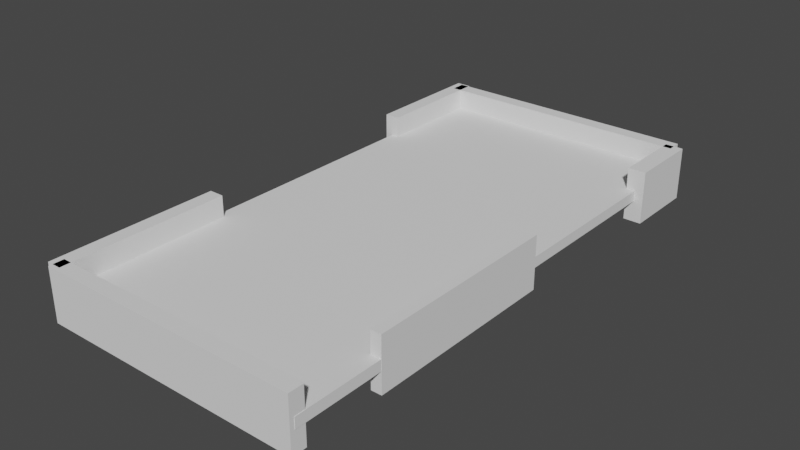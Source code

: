 # Source: Middle_Room.blend  (saved by Blender 3.5.10; exported with 4.5.12 LTS)
import bpy
from mathutils import Matrix  # noqa: F401  (used for matrix-valued properties, if any)

bpy.ops.wm.read_factory_settings(use_empty=True)
scene = bpy.context.scene
scene.name = 'Scene'

# ---- world
world_world = bpy.data.worlds.new('World'); scene.world = world_world
world_world.use_nodes = True; world_world.node_tree.nodes.clear()
_N = world_world.node_tree.nodes; _L = world_world.node_tree.links
n0 = _N.new('ShaderNodeOutputWorld'); n0.name = 'World Output'; n0.location = (300, 300)
n1 = _N.new('ShaderNodeBackground'); n1.name = 'Background'; n1.location = (10, 300)
n1.inputs[0].default_value = (0.05088, 0.05088, 0.05088, 1.0)
_L.new(n1.outputs[0], n0.inputs[0])
n0.is_active_output = True
world_world.color = (0.05088, 0.05088, 0.05088)
world_world.use_sun_shadow = False
world_world.sun_shadow_jitter_overblur = 0.0

# ---- meshes
me_cube_001 = bpy.data.meshes.new('Cube.001')
me_cube_001.from_pydata([(-1.0, -1.0, -1.0), (-1.0, -1.0, 1.0), (-1.0, 1.0, -1.0), (-1.0, 1.0, 1.0), (1.0, -1.0, -1.0), (1.0, -1.0, 1.0), (1.0, 1.0, -1.0), (1.0, 1.0, 1.0)], [], [(0, 1, 3, 2), (2, 3, 7, 6), (6, 7, 5, 4), (4, 5, 1, 0), (2, 6, 4, 0), (7, 3, 1, 5)])
_uv = me_cube_001.uv_layers.new(name='UVMap')
_uv.uv.foreach_set('vector', [0.375, 0.0, 0.625, 0.0, 0.625, 0.25, 0.375, 0.25, 0.375, 0.25, 0.625, 0.25, 0.625, 0.5, 0.375, 0.5, 0.375, 0.5, 0.625, 0.5, 0.625, 0.75, 0.375, 0.75, 0.375, 0.75, 0.625, 0.75, 0.625, 1.0, 0.375, 1.0, 0.125, 0.5, 0.375, 0.5, 0.375, 0.75, 0.125, 0.75, 0.625, 0.5, 0.875, 0.5, 0.875, 0.75, 0.625, 0.75])
me_cube_001.update()
me_cube_002 = bpy.data.meshes.new('Cube.002')
me_cube_002.from_pydata([(-1.0, -1.0, -1.0), (-1.0, -1.0, 1.0), (-1.0, 1.0, -1.0), (-1.0, 1.0, 1.0), (1.0, -1.0, -1.0), (1.0, -1.0, 1.0), (1.0, 1.0, -1.0), (1.0, 1.0, 1.0)], [], [(0, 1, 3, 2), (2, 3, 7, 6), (6, 7, 5, 4), (4, 5, 1, 0), (2, 6, 4, 0), (7, 3, 1, 5)])
_uv = me_cube_002.uv_layers.new(name='UVMap')
_uv.uv.foreach_set('vector', [0.375, 0.0, 0.625, 0.0, 0.625, 0.25, 0.375, 0.25, 0.375, 0.25, 0.625, 0.25, 0.625, 0.5, 0.375, 0.5, 0.375, 0.5, 0.625, 0.5, 0.625, 0.75, 0.375, 0.75, 0.375, 0.75, 0.625, 0.75, 0.625, 1.0, 0.375, 1.0, 0.125, 0.5, 0.375, 0.5, 0.375, 0.75, 0.125, 0.75, 0.625, 0.5, 0.875, 0.5, 0.875, 0.75, 0.625, 0.75])
me_cube_002.update()
me_cube_003 = bpy.data.meshes.new('Cube.003')
me_cube_003.from_pydata([(-1.0, -1.0, -1.0), (-1.0, -1.0, 1.0), (-1.0, 1.0, -1.0), (-1.0, 1.0, 1.0), (1.0, -1.0, -1.0), (1.0, -1.0, 1.0), (1.0, 1.0, -1.0), (1.0, 1.0, 1.0)], [], [(0, 1, 3, 2), (2, 3, 7, 6), (6, 7, 5, 4), (4, 5, 1, 0), (2, 6, 4, 0), (7, 3, 1, 5)])
_uv = me_cube_003.uv_layers.new(name='UVMap')
_uv.uv.foreach_set('vector', [0.375, 0.0, 0.625, 0.0, 0.625, 0.25, 0.375, 0.25, 0.375, 0.25, 0.625, 0.25, 0.625, 0.5, 0.375, 0.5, 0.375, 0.5, 0.625, 0.5, 0.625, 0.75, 0.375, 0.75, 0.375, 0.75, 0.625, 0.75, 0.625, 1.0, 0.375, 1.0, 0.125, 0.5, 0.375, 0.5, 0.375, 0.75, 0.125, 0.75, 0.625, 0.5, 0.875, 0.5, 0.875, 0.75, 0.625, 0.75])
me_cube_003.update()
me_cube_004 = bpy.data.meshes.new('Cube.004')
me_cube_004.from_pydata([(-1.0, -1.0, -1.0), (-1.0, -1.0, 1.0), (-1.0, 1.0, -1.0), (-1.0, 1.0, 1.0), (1.0, -1.0, -1.0), (1.0, -1.0, 1.0), (1.0, 1.0, -1.0), (1.0, 1.0, 1.0)], [], [(0, 1, 3, 2), (2, 3, 7, 6), (6, 7, 5, 4), (4, 5, 1, 0), (2, 6, 4, 0), (7, 3, 1, 5)])
_uv = me_cube_004.uv_layers.new(name='UVMap')
_uv.uv.foreach_set('vector', [0.375, 0.0, 0.625, 0.0, 0.625, 0.25, 0.375, 0.25, 0.375, 0.25, 0.625, 0.25, 0.625, 0.5, 0.375, 0.5, 0.375, 0.5, 0.625, 0.5, 0.625, 0.75, 0.375, 0.75, 0.375, 0.75, 0.625, 0.75, 0.625, 1.0, 0.375, 1.0, 0.125, 0.5, 0.375, 0.5, 0.375, 0.75, 0.125, 0.75, 0.625, 0.5, 0.875, 0.5, 0.875, 0.75, 0.625, 0.75])
me_cube_004.update()
me_cube_005 = bpy.data.meshes.new('Cube.005')
me_cube_005.from_pydata([(-1.0, -1.0, -1.0), (-1.0, -1.0, 1.0), (-1.0, 1.0, -1.0), (-1.0, 1.0, 1.0), (1.0, -1.0, -1.0), (1.0, -1.0, 1.0), (1.0, 1.0, -1.0), (1.0, 1.0, 1.0)], [], [(0, 1, 3, 2), (2, 3, 7, 6), (6, 7, 5, 4), (4, 5, 1, 0), (2, 6, 4, 0), (7, 3, 1, 5)])
_uv = me_cube_005.uv_layers.new(name='UVMap')
_uv.uv.foreach_set('vector', [0.375, 0.0, 0.625, 0.0, 0.625, 0.25, 0.375, 0.25, 0.375, 0.25, 0.625, 0.25, 0.625, 0.5, 0.375, 0.5, 0.375, 0.5, 0.625, 0.5, 0.625, 0.75, 0.375, 0.75, 0.375, 0.75, 0.625, 0.75, 0.625, 1.0, 0.375, 1.0, 0.125, 0.5, 0.375, 0.5, 0.375, 0.75, 0.125, 0.75, 0.625, 0.5, 0.875, 0.5, 0.875, 0.75, 0.625, 0.75])
me_cube_005.update()
me_cube_006 = bpy.data.meshes.new('Cube.006')
me_cube_006.from_pydata([(-1.0, -1.0, -1.0), (-1.0, -1.0, 1.0), (-1.0, 1.0, -1.0), (-1.0, 1.0, 1.0), (1.0, -1.0, -1.0), (1.0, -1.0, 1.0), (1.0, 1.0, -1.0), (1.0, 1.0, 1.0)], [], [(0, 1, 3, 2), (2, 3, 7, 6), (6, 7, 5, 4), (4, 5, 1, 0), (2, 6, 4, 0), (7, 3, 1, 5)])
_uv = me_cube_006.uv_layers.new(name='UVMap')
_uv.uv.foreach_set('vector', [0.375, 0.0, 0.625, 0.0, 0.625, 0.25, 0.375, 0.25, 0.375, 0.25, 0.625, 0.25, 0.625, 0.5, 0.375, 0.5, 0.375, 0.5, 0.625, 0.5, 0.625, 0.75, 0.375, 0.75, 0.375, 0.75, 0.625, 0.75, 0.625, 1.0, 0.375, 1.0, 0.125, 0.5, 0.375, 0.5, 0.375, 0.75, 0.125, 0.75, 0.625, 0.5, 0.875, 0.5, 0.875, 0.75, 0.625, 0.75])
me_cube_006.update()
me_cube_007 = bpy.data.meshes.new('Cube.007')
me_cube_007.from_pydata([(-1.0, -1.0, -1.0), (-1.0, -1.0, 1.0), (-1.0, 1.0, -1.0), (-1.0, 1.0, 1.0), (1.0, -1.0, -1.0), (1.0, -1.0, 1.0), (1.0, 1.0, -1.0), (1.0, 1.0, 1.0)], [], [(0, 1, 3, 2), (2, 3, 7, 6), (6, 7, 5, 4), (4, 5, 1, 0), (2, 6, 4, 0), (7, 3, 1, 5)])
_uv = me_cube_007.uv_layers.new(name='UVMap')
_uv.uv.foreach_set('vector', [0.375, 0.0, 0.625, 0.0, 0.625, 0.25, 0.375, 0.25, 0.375, 0.25, 0.625, 0.25, 0.625, 0.5, 0.375, 0.5, 0.375, 0.5, 0.625, 0.5, 0.625, 0.75, 0.375, 0.75, 0.375, 0.75, 0.625, 0.75, 0.625, 1.0, 0.375, 1.0, 0.125, 0.5, 0.375, 0.5, 0.375, 0.75, 0.125, 0.75, 0.625, 0.5, 0.875, 0.5, 0.875, 0.75, 0.625, 0.75])
me_cube_007.update()

# ---- objects
ob_floor_col = bpy.data.objects.new('Floor-col', me_cube_001)
ob_wall_1_col = bpy.data.objects.new('wall_1-col', me_cube_002)
ob_wall_2_col = bpy.data.objects.new('wall_2-col', me_cube_003)
ob_wall_3_col = bpy.data.objects.new('wall_3-col', me_cube_004)
ob_wall_4_col = bpy.data.objects.new('wall_4-col', me_cube_005)
ob_wall_6_col = bpy.data.objects.new('wall_6-col', me_cube_006)
ob_wall_5_col = bpy.data.objects.new('wall_5-col', me_cube_007)
ob_empty = bpy.data.objects.new('Empty', None)

# ---- transforms, parenting, visibility, modifiers, constraints
ob_floor_col.parent = ob_empty
ob_floor_col.location = (0.0, 0.0, 0.0)
ob_floor_col.scale = (5.0, 10.0, 0.2)
ob_wall_1_col.parent = ob_empty
ob_wall_1_col.location = (-0.03519, 10.02, 0.0)
ob_wall_1_col.scale = (5.021, 0.2821, 1.0)
ob_wall_2_col.parent = ob_empty
ob_wall_2_col.location = (-0.03519, -9.888, 0.0)
ob_wall_2_col.scale = (5.021, 0.2821, 1.0)
ob_wall_3_col.parent = ob_empty
ob_wall_3_col.location = (-5.0, -6.792, 0.0)
ob_wall_3_col.rotation_euler = (0.0, 0.0, 1.571)
ob_wall_3_col.scale = (3.229, 0.2821, 1.0)
ob_wall_4_col.parent = ob_empty
ob_wall_4_col.location = (-5.0, 8.001, 0.0)
ob_wall_4_col.rotation_euler = (0.0, 0.0, 1.571)
ob_wall_4_col.scale = (2.363, 0.2821, 1.0)
ob_wall_6_col.parent = ob_empty
ob_wall_6_col.location = (5.0, 8.604, 0.0)
ob_wall_6_col.scale = (0.3372, 1.396, 1.0)
ob_wall_5_col.parent = ob_empty
ob_wall_5_col.location = (4.808, -2.912, 0.0)
ob_wall_5_col.scale = (0.2, 3.75, 1.0)
ob_empty.location = (0.0, 0.0, 0.0)

# ---- collection membership
scene.collection.objects.link(ob_floor_col)
scene.collection.objects.link(ob_wall_1_col)
scene.collection.objects.link(ob_wall_2_col)
scene.collection.objects.link(ob_wall_3_col)
scene.collection.objects.link(ob_wall_4_col)
scene.collection.objects.link(ob_wall_6_col)
scene.collection.objects.link(ob_wall_5_col)
scene.collection.objects.link(ob_empty)

# ---- scene / render settings (as saved in the file)
scene.frame_start = 1; scene.frame_end = 250; scene.frame_set(1)
scene.render.engine = 'BLENDER_EEVEE_NEXT'
scene.cycles.sampling_pattern = 'TABULATED_SOBOL'
scene.view_settings.view_transform = 'Filmic'
bpy.context.view_layer.update()

# ---- added for rendering (the .blend has no active camera and no usable light): camera, sun
cam_auto = bpy.data.cameras.new('AutoCamera')
cam_auto.lens = 50.0
cam_auto.sensor_width = 36.0
cam_auto.clip_end = 1000.0
ob_auto_camera = bpy.data.objects.new('AutoCamera', cam_auto)
scene.collection.objects.link(ob_auto_camera)
ob_auto_camera.location = (21.4962, -25.6655, 17.1749)
ob_auto_camera.rotation_euler = (1.09748, -7.21219e-08, 0.694738)
scene.camera = ob_auto_camera
light_auto_sun = bpy.data.lights.new('AutoSun', 'SUN')
light_auto_sun.energy = 3.0
light_auto_sun.angle = 0.0523599
ob_auto_sun = bpy.data.objects.new('AutoSun', light_auto_sun)
scene.collection.objects.link(ob_auto_sun)
ob_auto_sun.rotation_euler = (0.872665, 0.174533, 0.523599)
bpy.context.view_layer.update()
